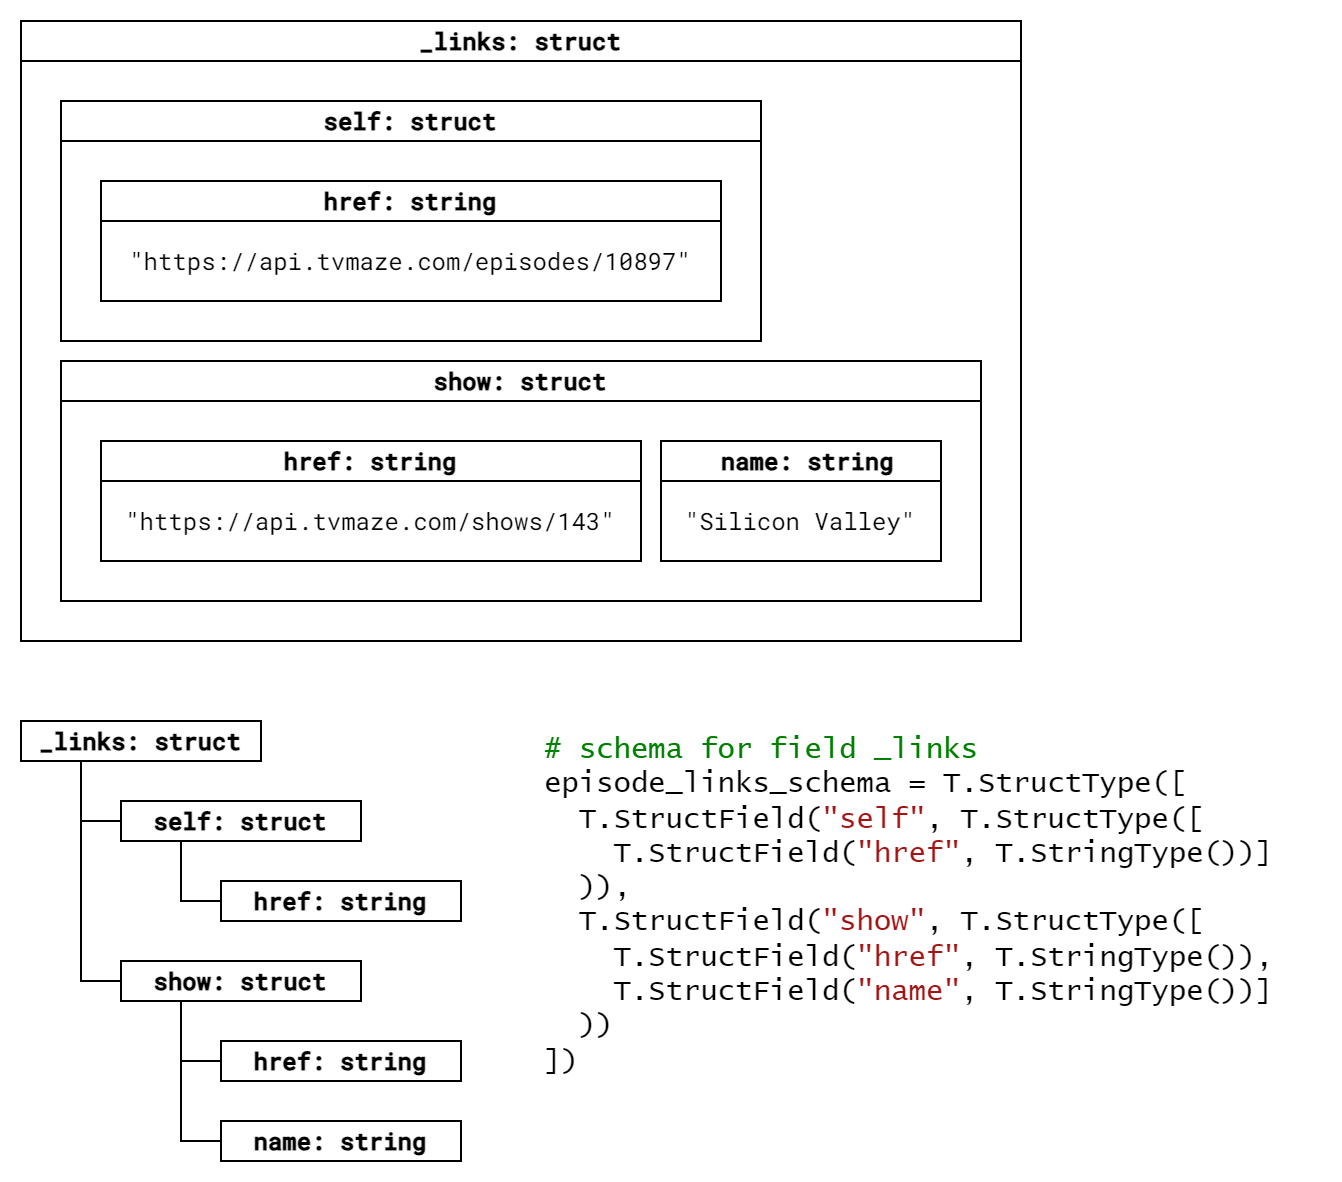

The diagram above was exported from draw.io. Its source (the exported page's mxGraphModel, read from the mxfile embedded in the PNG):
<mxGraphModel dx="2986" dy="1968" grid="1" gridSize="10" guides="1" tooltips="1" connect="1" arrows="1" fold="1" page="0" pageScale="1" pageWidth="827" pageHeight="1169" math="0" shadow="0">
  <root>
    <mxCell id="0" />
    <mxCell id="1" parent="0" />
    <mxCell id="2" value="&lt;font data-font-src=&quot;https://fonts.googleapis.com/css?family=Roboto+Mono&quot; face=&quot;Roboto Mono&quot;&gt;_links: struct&lt;/font&gt;" style="swimlane;whiteSpace=wrap;html=1;startSize=20;" vertex="1" parent="1">
      <mxGeometry x="-840" y="-500" width="500" height="310" as="geometry" />
    </mxCell>
    <mxCell id="3" value="&lt;font data-font-src=&quot;https://fonts.googleapis.com/css?family=Roboto+Mono&quot; face=&quot;Roboto Mono&quot;&gt;self: struct&lt;/font&gt;" style="swimlane;whiteSpace=wrap;html=1;startSize=20;" vertex="1" parent="2">
      <mxGeometry x="20" y="40" width="350" height="120" as="geometry" />
    </mxCell>
    <mxCell id="4" value="&lt;font data-font-src=&quot;https://fonts.googleapis.com/css?family=Roboto+Mono&quot; face=&quot;Roboto Mono&quot;&gt;href: string&lt;/font&gt;" style="swimlane;whiteSpace=wrap;html=1;startSize=20;" vertex="1" parent="3">
      <mxGeometry x="20" y="40" width="310" height="60" as="geometry" />
    </mxCell>
    <mxCell id="5" value="&lt;font data-font-src=&quot;https://fonts.googleapis.com/css?family=Roboto+Mono&quot; face=&quot;Roboto Mono&quot;&gt;&quot;https://api.tvmaze.com/episodes/10897&quot;&lt;/font&gt;" style="text;html=1;align=center;verticalAlign=middle;whiteSpace=wrap;rounded=0;" vertex="1" parent="4">
      <mxGeometry x="10" y="30" width="290" height="20" as="geometry" />
    </mxCell>
    <mxCell id="6" value="&lt;font data-font-src=&quot;https://fonts.googleapis.com/css?family=Roboto+Mono&quot; face=&quot;Roboto Mono&quot;&gt;show: struct&lt;/font&gt;" style="swimlane;whiteSpace=wrap;html=1;startSize=20;" vertex="1" parent="2">
      <mxGeometry x="20" y="170" width="460" height="120" as="geometry" />
    </mxCell>
    <mxCell id="7" value="&lt;font data-font-src=&quot;https://fonts.googleapis.com/css?family=Roboto+Mono&quot; face=&quot;Roboto Mono&quot;&gt;href: string&lt;/font&gt;" style="swimlane;whiteSpace=wrap;html=1;startSize=20;" vertex="1" parent="6">
      <mxGeometry x="20" y="40" width="270" height="60" as="geometry" />
    </mxCell>
    <mxCell id="8" value="&lt;font data-font-src=&quot;https://fonts.googleapis.com/css?family=Roboto+Mono&quot; face=&quot;Roboto Mono&quot;&gt;&quot;https://api.tvmaze.com/shows/143&quot;&lt;/font&gt;" style="text;html=1;align=center;verticalAlign=middle;whiteSpace=wrap;rounded=0;" vertex="1" parent="7">
      <mxGeometry x="10" y="30" width="250" height="20" as="geometry" />
    </mxCell>
    <mxCell id="9" value="&lt;font face=&quot;Roboto Mono&quot;&gt;&amp;nbsp;name: string&lt;/font&gt;" style="swimlane;whiteSpace=wrap;html=1;startSize=20;" vertex="1" parent="6">
      <mxGeometry x="300" y="40" width="140" height="60" as="geometry" />
    </mxCell>
    <mxCell id="10" value="&lt;font data-font-src=&quot;https://fonts.googleapis.com/css?family=Roboto+Mono&quot; face=&quot;Roboto Mono&quot;&gt;&quot;Silicon Valley&quot;&lt;/font&gt;" style="text;html=1;align=center;verticalAlign=middle;whiteSpace=wrap;rounded=0;" vertex="1" parent="9">
      <mxGeometry x="10" y="30" width="120" height="20" as="geometry" />
    </mxCell>
    <mxCell id="11" value="&lt;span style=&quot;box-sizing: border-box; font-family: &amp;quot;Lucida Console&amp;quot;, Courier, monospace; font-size: 14.4px; white-space: pre; color: rgb(0, 128, 0);&quot;&gt;# schema for field _links&lt;/span&gt;&lt;span style=&quot;font-family: &amp;quot;Lucida Console&amp;quot;, Courier, monospace; font-size: 14.4px; white-space: pre;&quot;&gt;&lt;br&gt;episode_links_schema = T.StructType([&lt;br&gt;  T.StructField(&lt;/span&gt;&lt;span style=&quot;box-sizing: border-box; font-family: &amp;quot;Lucida Console&amp;quot;, Courier, monospace; font-size: 14.4px; white-space: pre; color: rgb(163, 21, 21);&quot;&gt;&quot;self&quot;&lt;/span&gt;&lt;span style=&quot;font-family: &amp;quot;Lucida Console&amp;quot;, Courier, monospace; font-size: 14.4px; white-space: pre;&quot;&gt;, T.StructType([&lt;/span&gt;&lt;div&gt;&lt;span style=&quot;font-family: &amp;quot;Lucida Console&amp;quot;, Courier, monospace; font-size: 14.4px; white-space: pre;&quot;&gt;    T.StructField(&lt;/span&gt;&lt;span style=&quot;box-sizing: border-box; font-family: &amp;quot;Lucida Console&amp;quot;, Courier, monospace; font-size: 14.4px; white-space: pre; color: rgb(163, 21, 21);&quot;&gt;&quot;href&quot;&lt;/span&gt;&lt;span style=&quot;font-family: &amp;quot;Lucida Console&amp;quot;, Courier, monospace; font-size: 14.4px; white-space: pre;&quot;&gt;, T.StringType())]&lt;/span&gt;&lt;/div&gt;&lt;div&gt;&lt;span style=&quot;font-family: &amp;quot;Lucida Console&amp;quot;, Courier, monospace; font-size: 14.4px; white-space: pre;&quot;&gt;  )),&lt;br&gt;  T.StructField(&lt;/span&gt;&lt;span style=&quot;box-sizing: border-box; font-family: &amp;quot;Lucida Console&amp;quot;, Courier, monospace; font-size: 14.4px; white-space: pre; color: rgb(163, 21, 21);&quot;&gt;&quot;show&quot;&lt;/span&gt;&lt;span style=&quot;font-family: &amp;quot;Lucida Console&amp;quot;, Courier, monospace; font-size: 14.4px; white-space: pre;&quot;&gt;, T.StructType([&lt;br&gt;    T.StructField(&lt;/span&gt;&lt;span style=&quot;box-sizing: border-box; font-family: &amp;quot;Lucida Console&amp;quot;, Courier, monospace; font-size: 14.4px; white-space: pre; color: rgb(163, 21, 21);&quot;&gt;&quot;href&quot;&lt;/span&gt;&lt;span style=&quot;font-family: &amp;quot;Lucida Console&amp;quot;, Courier, monospace; font-size: 14.4px; white-space: pre;&quot;&gt;, T.StringType()),&lt;br&gt;    T.StructField(&lt;/span&gt;&lt;span style=&quot;box-sizing: border-box; font-family: &amp;quot;Lucida Console&amp;quot;, Courier, monospace; font-size: 14.4px; white-space: pre; color: rgb(163, 21, 21);&quot;&gt;&quot;name&quot;&lt;/span&gt;&lt;span style=&quot;font-family: &amp;quot;Lucida Console&amp;quot;, Courier, monospace; font-size: 14.4px; white-space: pre;&quot;&gt;, T.StringType())]&lt;/span&gt;&lt;/div&gt;&lt;div&gt;&lt;span style=&quot;font-family: &amp;quot;Lucida Console&amp;quot;, Courier, monospace; font-size: 14.4px; white-space: pre;&quot;&gt;  )&lt;/span&gt;&lt;span style=&quot;font-family: &amp;quot;Lucida Console&amp;quot;, Courier, monospace; font-size: 14.4px; white-space: pre; background-color: initial;&quot;&gt;)&lt;/span&gt;&lt;/div&gt;&lt;div&gt;&lt;span style=&quot;font-family: &amp;quot;Lucida Console&amp;quot;, Courier, monospace; font-size: 14.4px; white-space: pre;&quot;&gt;&lt;div style=&quot;&quot;&gt;&lt;span style=&quot;background-color: initial;&quot;&gt;])&lt;/span&gt;&lt;/div&gt;&lt;/span&gt;&lt;/div&gt;" style="text;html=1;align=left;verticalAlign=top;whiteSpace=wrap;rounded=0;" vertex="1" parent="1">
      <mxGeometry x="-580" y="-150" width="390" height="190" as="geometry" />
    </mxCell>
    <mxCell id="12" value="&lt;font data-font-src=&quot;https://fonts.googleapis.com/css?family=Roboto+Mono&quot; face=&quot;Roboto Mono&quot;&gt;&lt;b&gt;_links: struct&lt;/b&gt;&lt;/font&gt;" style="rounded=0;whiteSpace=wrap;html=1;" vertex="1" parent="1">
      <mxGeometry x="-840" y="-150" width="120" height="20" as="geometry" />
    </mxCell>
    <mxCell id="13" style="edgeStyle=orthogonalEdgeStyle;rounded=0;orthogonalLoop=1;jettySize=auto;html=1;exitX=0.25;exitY=1;exitDx=0;exitDy=0;entryX=0;entryY=0.5;entryDx=0;entryDy=0;endArrow=none;endFill=0;" edge="1" source="14" target="19" parent="1">
      <mxGeometry relative="1" as="geometry">
        <Array as="points">
          <mxPoint x="-760" y="-60" />
        </Array>
      </mxGeometry>
    </mxCell>
    <mxCell id="14" value="&lt;font data-font-src=&quot;https://fonts.googleapis.com/css?family=Roboto+Mono&quot; face=&quot;Roboto Mono&quot;&gt;&lt;b&gt;self: struct&lt;/b&gt;&lt;/font&gt;" style="rounded=0;whiteSpace=wrap;html=1;" vertex="1" parent="1">
      <mxGeometry x="-790" y="-110" width="120" height="20" as="geometry" />
    </mxCell>
    <mxCell id="15" value="" style="endArrow=none;html=1;rounded=0;exitX=0.25;exitY=1;exitDx=0;exitDy=0;entryX=0;entryY=0.5;entryDx=0;entryDy=0;edgeStyle=orthogonalEdgeStyle;endFill=0;" edge="1" source="12" target="14" parent="1">
      <mxGeometry width="50" height="50" relative="1" as="geometry">
        <mxPoint x="-680" y="-130" as="sourcePoint" />
        <mxPoint x="-630" y="-180" as="targetPoint" />
      </mxGeometry>
    </mxCell>
    <mxCell id="16" style="edgeStyle=orthogonalEdgeStyle;rounded=0;orthogonalLoop=1;jettySize=auto;html=1;exitX=0.25;exitY=1;exitDx=0;exitDy=0;entryX=0;entryY=0.5;entryDx=0;entryDy=0;endArrow=none;endFill=0;" edge="1" source="17" target="20" parent="1">
      <mxGeometry relative="1" as="geometry">
        <Array as="points">
          <mxPoint x="-760" y="20" />
        </Array>
      </mxGeometry>
    </mxCell>
    <mxCell id="17" value="&lt;font data-font-src=&quot;https://fonts.googleapis.com/css?family=Roboto+Mono&quot; face=&quot;Roboto Mono&quot;&gt;&lt;b&gt;show: struct&lt;/b&gt;&lt;/font&gt;" style="rounded=0;whiteSpace=wrap;html=1;" vertex="1" parent="1">
      <mxGeometry x="-790" y="-30" width="120" height="20" as="geometry" />
    </mxCell>
    <mxCell id="18" value="" style="endArrow=none;html=1;rounded=0;exitX=0.25;exitY=1;exitDx=0;exitDy=0;edgeStyle=orthogonalEdgeStyle;endFill=0;entryX=0;entryY=0.5;entryDx=0;entryDy=0;" edge="1" source="12" target="17" parent="1">
      <mxGeometry width="50" height="50" relative="1" as="geometry">
        <mxPoint x="-800" y="-120" as="sourcePoint" />
        <mxPoint x="-800" y="-60" as="targetPoint" />
        <Array as="points">
          <mxPoint x="-810" y="-20" />
        </Array>
      </mxGeometry>
    </mxCell>
    <mxCell id="19" value="&lt;font data-font-src=&quot;https://fonts.googleapis.com/css?family=Roboto+Mono&quot; face=&quot;Roboto Mono&quot;&gt;&lt;b&gt;href: string&lt;/b&gt;&lt;/font&gt;" style="rounded=0;whiteSpace=wrap;html=1;" vertex="1" parent="1">
      <mxGeometry x="-740" y="-70" width="120" height="20" as="geometry" />
    </mxCell>
    <mxCell id="20" value="&lt;font data-font-src=&quot;https://fonts.googleapis.com/css?family=Roboto+Mono&quot; face=&quot;Roboto Mono&quot;&gt;&lt;b&gt;href: string&lt;/b&gt;&lt;/font&gt;" style="rounded=0;whiteSpace=wrap;html=1;" vertex="1" parent="1">
      <mxGeometry x="-740" y="10" width="120" height="20" as="geometry" />
    </mxCell>
    <mxCell id="21" value="&lt;font data-font-src=&quot;https://fonts.googleapis.com/css?family=Roboto+Mono&quot; face=&quot;Roboto Mono&quot;&gt;&lt;b&gt;name: string&lt;/b&gt;&lt;/font&gt;" style="rounded=0;whiteSpace=wrap;html=1;" vertex="1" parent="1">
      <mxGeometry x="-740" y="50" width="120" height="20" as="geometry" />
    </mxCell>
    <mxCell id="22" style="edgeStyle=orthogonalEdgeStyle;rounded=0;orthogonalLoop=1;jettySize=auto;html=1;exitX=0.25;exitY=1;exitDx=0;exitDy=0;entryX=0;entryY=0.5;entryDx=0;entryDy=0;endArrow=none;endFill=0;" edge="1" source="17" target="21" parent="1">
      <mxGeometry relative="1" as="geometry">
        <mxPoint x="-760" y="30" as="sourcePoint" />
        <mxPoint x="-740" y="60" as="targetPoint" />
        <Array as="points">
          <mxPoint x="-760" y="60" />
        </Array>
      </mxGeometry>
    </mxCell>
  </root>
</mxGraphModel>